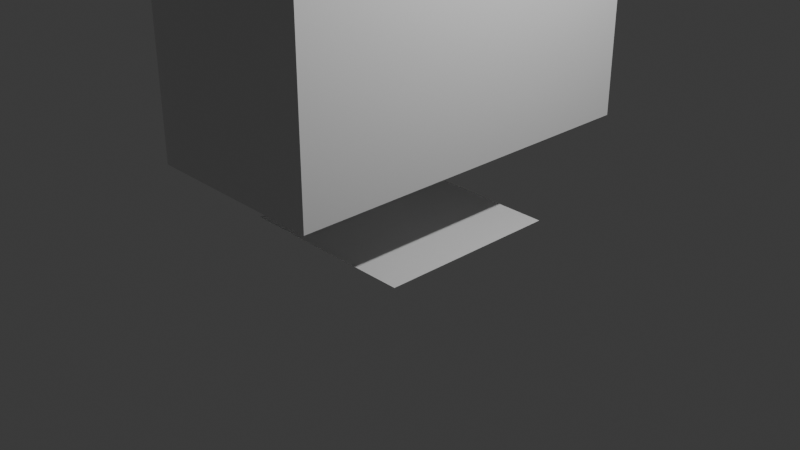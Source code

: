 # Source: controller_template_geometry_nodes.blend  (saved by Blender 4.1.24; exported with 4.5.12 LTS)
import bpy
from mathutils import Matrix  # noqa: F401  (used for matrix-valued properties, if any)

bpy.ops.wm.read_factory_settings(use_empty=True)
scene = bpy.context.scene
scene.name = 'Scene'

# ---- collections
col_collection = bpy.data.collections.new('Collection'); scene.collection.children.link(col_collection)

# ---- materials (node trees are filled in below, after node groups)
mat_material = bpy.data.materials.new('Material')
mat_material.alpha_threshold = 0.0
mat_material.use_transparent_shadow = False
mat_material.roughness = 0.5
mat_material.line_color = (0.0, 0.0, 0.0, 1.0)
mat_material_001 = bpy.data.materials.new('Material.001')
mat_material_001.alpha_threshold = 0.0
mat_material_001.use_transparent_shadow = False
mat_material_001.roughness = 0.5
mat_material_001.line_color = (0.0, 0.0, 0.0, 1.0)

# ---- node groups
ng_clampednormalized = bpy.data.node_groups.new('clampednormalized', 'GeometryNodeTree')
_s = ng_clampednormalized.interface.new_socket(name='normalized', in_out='OUTPUT', socket_type='NodeSocketVector')
_s = ng_clampednormalized.interface.new_socket(name='clamped', in_out='OUTPUT', socket_type='NodeSocketVector')
_s = ng_clampednormalized.interface.new_socket(name='Vector', in_out='INPUT', socket_type='NodeSocketVector')
_s.min_value = -1e+04
_s.max_value = 1e+04
_s = ng_clampednormalized.interface.new_socket(name='From Min', in_out='INPUT', socket_type='NodeSocketVector')
_s = ng_clampednormalized.interface.new_socket(name='From Max', in_out='INPUT', socket_type='NodeSocketVector')
_s.default_value = (1.0, 1.0, 1.0)
_N = ng_clampednormalized.nodes; _L = ng_clampednormalized.links
n0 = _N.new('NodeGroupOutput'); n0.name = 'Group Output'; n0.location = (476, 7)
n1 = _N.new('NodeGroupInput'); n1.name = 'Group Input'; n1.location = (-775, 7)
n2 = _N.new('ShaderNodeMapRange'); n2.name = 'Map Range'; n2.location = (248, 42)
n2.data_type = 'FLOAT_VECTOR'
n3 = _N.new('ShaderNodeClamp'); n3.name = 'Clamp'; n3.location = (-182, 110)
n3.clamp_type = 'RANGE'
n4 = _N.new('ShaderNodeClamp'); n4.name = 'Clamp.001'; n4.location = (-203, 263)
n5 = _N.new('ShaderNodeSeparateXYZ'); n5.name = 'Separate XYZ'; n5.location = (-575, 162)
n6 = _N.new('ShaderNodeClamp'); n6.name = 'Clamp.002'; n6.location = (-175, -31)
n6.clamp_type = 'RANGE'
n7 = _N.new('ShaderNodeCombineXYZ'); n7.name = 'Combine XYZ.001'; n7.location = (28, 162)
n8 = _N.new('ShaderNodeSeparateXYZ'); n8.name = 'Separate XYZ.001'; n8.location = (-486, -24)
n9 = _N.new('ShaderNodeSeparateXYZ'); n9.name = 'Separate XYZ.002'; n9.location = (-493, -248)
_L.new(n5.outputs[0], n4.inputs[0])
_L.new(n9.outputs[1], n3.inputs[2])
_L.new(n9.outputs[0], n4.inputs[2])
_L.new(n7.outputs[0], n2.inputs[6])
_L.new(n8.outputs[1], n3.inputs[1])
_L.new(n6.outputs[0], n7.inputs[2])
_L.new(n9.outputs[2], n6.inputs[2])
_L.new(n5.outputs[2], n6.inputs[0])
_L.new(n4.outputs[0], n7.inputs[0])
_L.new(n8.outputs[2], n6.inputs[1])
_L.new(n3.outputs[0], n7.inputs[1])
_L.new(n5.outputs[1], n3.inputs[0])
_L.new(n8.outputs[0], n4.inputs[1])
_L.new(n1.outputs[1], n2.inputs[7])
_L.new(n1.outputs[1], n8.inputs[0])
_L.new(n1.outputs[0], n5.inputs[0])
_L.new(n1.outputs[2], n2.inputs[8])
_L.new(n1.outputs[2], n9.inputs[0])
_L.new(n2.outputs[1], n0.inputs[0])
_L.new(n7.outputs[0], n0.inputs[1])
n0.is_active_output = True
ng_osccontroller = bpy.data.node_groups.new('osccontroller', 'GeometryNodeTree')
_s = ng_osccontroller.interface.new_socket(name='Geometry', in_out='OUTPUT', socket_type='NodeSocketGeometry')
_s = ng_osccontroller.interface.new_socket(name='Geometry', in_out='OUTPUT', socket_type='NodeSocketGeometry')
_s = ng_osccontroller.interface.new_socket(name='Geometry', in_out='INPUT', socket_type='NodeSocketGeometry')
_s = ng_osccontroller.interface.new_socket(name='POS', in_out='INPUT', socket_type='NodeSocketVector')
_s.min_value = -1e+04
_s.max_value = 1e+04
_s = ng_osccontroller.interface.new_socket(name='ROT', in_out='INPUT', socket_type='NodeSocketVector')
_s.min_value = -1e+04
_s.max_value = 1e+04
ng_osccontroller.is_modifier = True
# nodes of 'osccontroller' reference scene objects; filled in after objects exist

# ---- material node trees
mat_material.use_nodes = True; mat_material.node_tree.nodes.clear()
_N = mat_material.node_tree.nodes; _L = mat_material.node_tree.links
n0 = _N.new('ShaderNodeOutputMaterial'); n0.name = 'Material Output'; n0.location = (300, 300)
n1 = _N.new('ShaderNodeBsdfPrincipled'); n1.name = 'Principled BSDF'; n1.location = (10, 300)
n1.inputs[3].default_value = 1.45
_L.new(n1.outputs[0], n0.inputs[0])
n0.is_active_output = True
mat_material_001.use_nodes = True; mat_material_001.node_tree.nodes.clear()
_N = mat_material_001.node_tree.nodes; _L = mat_material_001.node_tree.links
n0 = _N.new('ShaderNodeOutputMaterial'); n0.name = 'Material Output'; n0.location = (300, 300)
n1 = _N.new('ShaderNodeBsdfPrincipled'); n1.name = 'Principled BSDF'; n1.location = (10, 300)
n1.inputs[3].default_value = 1.45
_L.new(n1.outputs[0], n0.inputs[0])
n0.is_active_output = True

# ---- world
world_world = bpy.data.worlds.new('World'); scene.world = world_world
world_world.use_nodes = True; world_world.node_tree.nodes.clear()
_N = world_world.node_tree.nodes; _L = world_world.node_tree.links
n0 = _N.new('ShaderNodeOutputWorld'); n0.name = 'World Output'; n0.location = (300, 300)
n1 = _N.new('ShaderNodeBackground'); n1.name = 'Background'; n1.location = (10, 300)
n1.inputs[0].default_value = (0.05088, 0.05088, 0.05088, 1.0)
_L.new(n1.outputs[0], n0.inputs[0])
n0.is_active_output = True
world_world.color = (0.05088, 0.05088, 0.05088)
world_world.use_sun_shadow = False
world_world.sun_shadow_jitter_overblur = 0.0

# ---- cameras
cam_camera = bpy.data.cameras.new('Camera')
cam_camera.clip_end = 100.0
cam_camera.ortho_scale = 7.314

# ---- lights
light_light = bpy.data.lights.new('Light', 'POINT')
light_light.transmission_factor = 0.0
light_light.energy = 1000.0
light_light.shadow_soft_size = 0.1
light_light.shadow_maximum_resolution = 0.006
light_light.use_absolute_resolution = True

# ---- meshes
me_cube = bpy.data.meshes.new('Cube')
me_cube.from_pydata([(1.0, 1.0, 1.0), (1.0, 1.0, -1.0), (1.0, -1.0, 1.0), (1.0, -1.0, -1.0), (-1.0, 1.0, 1.0), (-1.0, 1.0, -1.0), (-1.0, -1.0, 1.0), (-1.0, -1.0, -1.0)], [], [(0, 4, 6, 2), (3, 2, 6, 7), (7, 6, 4, 5), (5, 1, 3, 7), (1, 0, 2, 3), (5, 4, 0, 1)])
_uv = me_cube.uv_layers.new(name='UVMap')
_uv.uv.foreach_set('vector', [0.625, 0.5, 0.875, 0.5, 0.875, 0.75, 0.625, 0.75, 0.375, 0.75, 0.625, 0.75, 0.625, 1.0, 0.375, 1.0, 0.375, 0.0, 0.625, 0.0, 0.625, 0.25, 0.375, 0.25, 0.125, 0.5, 0.375, 0.5, 0.375, 0.75, 0.125, 0.75, 0.375, 0.5, 0.625, 0.5, 0.625, 0.75, 0.375, 0.75, 0.375, 0.25, 0.625, 0.25, 0.625, 0.5, 0.375, 0.5])
me_cube.materials.append(mat_material)
me_cube.use_mirror_vertex_groups = False
me_cube.update()
me_plane_001 = bpy.data.meshes.new('Plane.001')
me_plane_001.from_pydata([(-1.0, -1.0, 0.0), (1.0, -1.0, 0.0), (-1.0, 1.0, 0.0), (1.0, 1.0, 0.0)], [], [(0, 1, 3, 2)])
_uv = me_plane_001.uv_layers.new(name='UVMap')
_uv.uv.foreach_set('vector', [0.0, 0.0, 1.0, 0.0, 1.0, 1.0, 0.0, 1.0])
me_plane_001.update()
me_cube_003 = bpy.data.meshes.new('Cube.003')
me_cube_003.from_pydata([(1.0, 2.0, 1.25), (1.0, 2.0, -1.25), (1.0, -2.0, 1.25), (1.0, -2.0, -1.25), (-1.0, 2.0, 1.25), (-1.0, 2.0, -1.25), (-1.0, -2.0, 1.25), (-1.0, -2.0, -1.25)], [], [(0, 4, 6, 2), (3, 2, 6, 7), (7, 6, 4, 5), (5, 1, 3, 7), (1, 0, 2, 3), (5, 4, 0, 1)])
_uv = me_cube_003.uv_layers.new(name='UVMap')
_uv.uv.foreach_set('vector', [0.625, 0.5, 0.875, 0.5, 0.875, 0.75, 0.625, 0.75, 0.375, 0.75, 0.625, 0.75, 0.625, 1.0, 0.375, 1.0, 0.375, 0.0, 0.625, 0.0, 0.625, 0.25, 0.375, 0.25, 0.125, 0.5, 0.375, 0.5, 0.375, 0.75, 0.125, 0.75, 0.375, 0.5, 0.625, 0.5, 0.625, 0.75, 0.375, 0.75, 0.375, 0.25, 0.625, 0.25, 0.625, 0.5, 0.375, 0.5])
me_cube_003.materials.append(mat_material_001)
me_cube_003.use_mirror_vertex_groups = False
me_cube_003.update()

# ---- objects
ob_robot0 = bpy.data.objects.new('Robot0', me_cube)
ob_light = bpy.data.objects.new('Light', light_light)
ob_camera = bpy.data.objects.new('Camera', cam_camera)
ob_base0 = bpy.data.objects.new('base0', me_plane_001)
ob_bound0 = bpy.data.objects.new('bound0', me_cube_003)
_N = ng_osccontroller.nodes; _L = ng_osccontroller.links
n0 = _N.new('NodeGroupInput'); n0.name = 'Group Input'; n0.location = (-1040, -12)
n1 = _N.new('NodeGroupOutput'); n1.name = 'Group Output'; n1.location = (2254, 79)
n2 = _N.new('GeometryNodeMeshLine'); n2.name = 'Mesh Line'; n2.location = (-390, 183)
n2.inputs[0].default_value = 1
n3 = _N.new('GeometryNodeSetPosition'); n3.name = 'Set Position'; n3.location = (678, 94)
n4 = _N.new('GeometryNodeStoreNamedAttribute'); n4.name = 'Store Named Attribute'; n4.location = (1370, 105)
n4.data_type = 'FLOAT_VECTOR'
n4.inputs[2].default_value = 'normalized_orientation'
n5 = _N.new('GeometryNodeInstanceOnPoints'); n5.name = 'Instance on Points'; n5.location = (1837, -63)
n6 = _N.new('GeometryNodeMeshCube'); n6.name = 'Cube'; n6.location = (720, -308)
n6.inputs[0].default_value = (0.1, 0.1, 0.1)
n7 = _N.new('GeometryNodeInputNamedAttribute'); n7.name = 'Named Attribute'; n7.location = (930, -328)
n7.data_type = 'FLOAT_VECTOR'
n7.inputs[0].default_value = 'orientation'
n8 = _N.new('GeometryNodeJoinGeometry'); n8.name = 'Join Geometry'; n8.location = (2030, 61)
n9 = _N.new('GeometryNodeObjectInfo'); n9.name = 'Object Info'; n9.location = (-861, -314)
n9.inputs[0].default_value = ob_bound0
n10 = _N.new('GeometryNodeBoundBox'); n10.name = 'Bounding Box'; n10.location = (-626, -324)
n11 = _N.new('ShaderNodeCombineXYZ'); n11.name = 'Combine XYZ'; n11.location = (-822, -108)
n12 = _N.new('GeometryNodeStoreNamedAttribute'); n12.name = 'Store Named Attribute.001'; n12.location = (930, 98)
n12.data_type = 'FLOAT_VECTOR'
n12.inputs[2].default_value = 'normalized_position'
n13 = _N.new('GeometryNodeGroup'); n13.name = 'Group'; n13.location = (-287, -302)
n13.node_tree = ng_clampednormalized
n14 = _N.new('ShaderNodeCombineXYZ'); n14.name = 'Combine XYZ.001'; n14.location = (110, -295)
n15 = _N.new('GeometryNodeGroup'); n15.name = 'Group.001'; n15.location = (344, -301)
n15.node_tree = ng_clampednormalized
n16 = _N.new('ShaderNodeCombineXYZ'); n16.name = 'Combine XYZ.002'; n16.location = (119, -430)
n16.inputs[0].default_value = -180.0
n16.inputs[1].default_value = -180.0
n16.inputs[2].default_value = -180.0
n17 = _N.new('ShaderNodeCombineXYZ'); n17.name = 'Combine XYZ.003'; n17.location = (122, -561)
n17.inputs[0].default_value = 180.0
n17.inputs[1].default_value = 180.0
n17.inputs[2].default_value = 180.0
n18 = _N.new('ShaderNodeVectorMath'); n18.name = 'Vector Math'; n18.location = (-546, -117)
n18.operation = 'DIVIDE'
n18.inputs[1].default_value = (100.0, 100.0, 100.0)
n19 = _N.new('ShaderNodeVectorMath'); n19.name = 'Vector Math.001'; n19.location = (461, 1)
n20 = _N.new('ShaderNodeSeparateXYZ'); n20.name = 'Separate XYZ'; n20.location = (-215, -3)
n21 = _N.new('ShaderNodeCombineXYZ'); n21.name = 'Combine XYZ.004'; n21.location = (225, 15)
n22 = _N.new('GeometryNodeStoreNamedAttribute'); n22.name = 'Store Named Attribute.002'; n22.location = (1150, 113)
n22.data_type = 'FLOAT_VECTOR'
n22.inputs[2].default_value = 'orientation'
n23 = _N.new('ShaderNodeMath'); n23.name = 'Math'; n23.location = (5, -12)
n23.inputs[1].default_value = 0.87
_L.new(n2.outputs[0], n3.inputs[0])
_L.new(n6.outputs[0], n5.inputs[2])
_L.new(n7.outputs[0], n5.inputs[5])
_L.new(n4.outputs[0], n8.inputs[0])
_L.new(n5.outputs[0], n8.inputs[0])
_L.new(n8.outputs[0], n1.inputs[0])
_L.new(n9.outputs[4], n10.inputs[0])
_L.new(n22.outputs[0], n4.inputs[0])
_L.new(n4.outputs[0], n5.inputs[0])
_L.new(n3.outputs[0], n12.inputs[0])
_L.new(n13.outputs[0], n12.inputs[3])
_L.new(n19.outputs[0], n3.inputs[2])
_L.new(n10.outputs[1], n13.inputs[1])
_L.new(n18.outputs[0], n13.inputs[0])
_L.new(n10.outputs[2], n13.inputs[2])
_L.new(n16.outputs[0], n15.inputs[1])
_L.new(n17.outputs[0], n15.inputs[2])
_L.new(n15.outputs[0], n4.inputs[3])
_L.new(n13.outputs[1], n19.inputs[0])
_L.new(n10.outputs[2], n20.inputs[0])
_L.new(n21.outputs[0], n19.inputs[1])
_L.new(n23.outputs[0], n21.inputs[2])
_L.new(n12.outputs[0], n22.inputs[0])
_L.new(n15.outputs[1], n22.inputs[3])
_L.new(n0.outputs[1], n18.inputs[0])
_L.new(n0.outputs[2], n15.inputs[0])
_L.new(n20.outputs[2], n23.inputs[0])
n1.is_active_output = True

# ---- transforms, parenting, visibility, modifiers, constraints
ob_robot0.location = (0.0, 0.0, 0.0)
ob_robot0.lock_rotations_4d = False
ob_robot0.empty_display_type = 'ARROWS'
ob_robot0.lineart.crease_threshold = 0.0
_m = ob_robot0.modifiers.new('GeometryNodes', 'NODES')
_m.node_group = ng_osccontroller
ob_light.location = (4.076, 1.005, 5.904)
ob_light.rotation_euler = (0.6503, 0.05522, 1.866)
ob_light.lock_rotations_4d = False
ob_light.empty_display_type = 'ARROWS'
ob_light.color = (0.0, 0.0, 0.0, 0.0)
ob_light.lineart.crease_threshold = 0.0
ob_camera.location = (7.359, -6.926, 4.958)
ob_camera.rotation_euler = (1.109, 0.0, 0.8149)
ob_camera.lock_rotations_4d = False
ob_camera.empty_display_type = 'ARROWS'
ob_camera.color = (0.0, 0.0, 0.0, 0.0)
ob_camera.display_type = 'WIRE'
ob_camera.lineart.crease_threshold = 0.0
ob_base0.location = (0.0, 0.0, 0.0)
ob_bound0.location = (0.0, 0.0, 2.125)
ob_bound0.lock_rotations_4d = False
ob_bound0.empty_display_type = 'ARROWS'
ob_bound0.display_type = 'WIRE'
ob_bound0.lineart.crease_threshold = 0.0

# ---- collection membership
col_collection.objects.link(ob_robot0)
col_collection.objects.link(ob_light)
col_collection.objects.link(ob_camera)
col_collection.objects.link(ob_base0)
col_collection.objects.link(ob_bound0)

# ---- scene / render settings (as saved in the file)
scene.camera = ob_camera
scene.frame_start = 1; scene.frame_end = 250; scene.frame_set(1)
scene.render.engine = 'BLENDER_EEVEE_NEXT'
scene.cycles.sampling_pattern = 'TABULATED_SOBOL'
scene.eevee.ray_tracing_options.trace_max_roughness = 0.0
bpy.context.view_layer.update()

